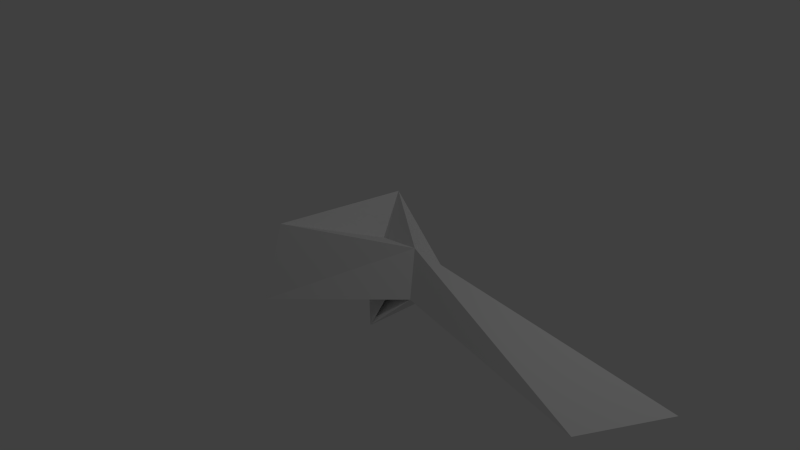 # Source: gizmos.blend  (saved by Blender 2.72.0; exported with 4.5.12 LTS)
import bpy
from mathutils import Matrix  # noqa: F401  (used for matrix-valued properties, if any)

bpy.ops.wm.read_factory_settings(use_empty=True)
scene = bpy.context.scene
scene.name = 'Scene'

# ---- collections
col_collection_1 = bpy.data.collections.new('Collection 1'); scene.collection.children.link(col_collection_1)

# ---- world
world_world = bpy.data.worlds.new('World'); scene.world = world_world
world_world.color = (0.05088, 0.05088, 0.05088)
world_world.use_sun_shadow = False
world_world.sun_shadow_jitter_overblur = 0.0
world_world.cycles.sampling_method = 'MANUAL'
world_world.cycles.sample_map_resolution = 256

# ---- cameras
cam_camera = bpy.data.cameras.new('Camera')
cam_camera.clip_end = 100.0
cam_camera.lens = 35.0
cam_camera.sensor_width = 32.0
cam_camera.sensor_height = 18.0
cam_camera.ortho_scale = 7.314
cam_camera.dof.focus_distance = 0.0
cam_camera.dof.aperture_fstop = 128.0

# ---- lights
light_lamp = bpy.data.lights.new('Lamp', 'POINT')
light_lamp.transmission_factor = 0.0
light_lamp.cutoff_distance = 30.0
light_lamp.energy = 100.0
light_lamp.shadow_buffer_clip_start = 1.001
light_lamp.shadow_soft_size = 0.1
light_lamp.shadow_maximum_resolution = 0.006
light_lamp.use_absolute_resolution = True
light_lamp.cycles.use_multiple_importance_sampling = False

# ---- meshes
me_cube_001 = bpy.data.meshes.new('Cube.001')
me_cube_001.from_pydata([(-0.6769, -1.253, -0.4385), (0.9781, 0.4471, -0.2443), (-0.2694, 0.701, 0.5831), (-0.0273, 0.1371, 0.005857), (1.024, -0.3358, -0.09608), (0.8112, -0.0494, 0.4098), (-0.7633, -0.8744, 0.4691), (-0.9056, 0.6699, -0.2057), (0.6377, -0.6377, -0.4972), (3.807, -0.8979, -0.1598), (4.417, -0.04872, -0.03592)], [], [(5, 6, 0, 4), (6, 2, 3, 0), (6, 5, 8, 7), (5, 4, 9, 10), (3, 2, 5), (7, 8, 4), (2, 1, 8), (2, 7, 1), (1, 7, 3), (5, 10, 1), (3, 7, 0), (3, 5, 1), (0, 7, 4), (5, 2, 8), (2, 6, 7), (4, 8, 1), (4, 1, 9), (9, 1, 10)])
me_cube_001.use_remesh_preserve_volume = False
me_cube_001.use_remesh_preserve_attributes = False
me_cube_001.use_mirror_vertex_groups = False
me_cube_001.update()

# ---- objects
ob_key = bpy.data.objects.new('Key', me_cube_001)
ob_lamp = bpy.data.objects.new('Lamp', light_lamp)
ob_camera = bpy.data.objects.new('Camera', cam_camera)

# ---- transforms, parenting, visibility, modifiers, constraints
ob_key.location = (0.0, 0.0, 0.0)
ob_key.lineart.crease_threshold = 0.0
ob_lamp.location = (4.076, 1.005, 5.904)
ob_lamp.rotation_euler = (0.6503, 0.05522, 1.866)
ob_lamp.lock_rotations_4d = False
ob_lamp.empty_display_type = 'ARROWS'
ob_lamp.color = (0.0, 0.0, 0.0, 0.0)
ob_lamp.lineart.crease_threshold = 0.0
ob_camera.location = (7.481, -6.508, 5.344)
ob_camera.rotation_euler = (1.109, 0.01082, 0.8149)
ob_camera.lock_rotations_4d = False
ob_camera.empty_display_type = 'ARROWS'
ob_camera.color = (0.0, 0.0, 0.0, 0.0)
ob_camera.display_type = 'WIRE'
ob_camera.lineart.crease_threshold = 0.0

# ---- collection membership
col_collection_1.objects.link(ob_key)
col_collection_1.objects.link(ob_lamp)
col_collection_1.objects.link(ob_camera)

# ---- scene / render settings (as saved in the file)
scene.camera = ob_camera
scene.frame_start = 1; scene.frame_end = 250; scene.frame_set(1)
scene.render.engine = 'BLENDER_EEVEE_NEXT'
scene.render.resolution_percentage = 50
scene.render.dither_intensity = 0.0
scene.cycles.use_denoising = False
scene.cycles.samples = 10
scene.cycles.sampling_pattern = 'TABULATED_SOBOL'
scene.cycles.light_sampling_threshold = 0.0
scene.cycles.use_adaptive_sampling = False
scene.cycles.use_light_tree = False
scene.cycles.blur_glossy = 0.0
scene.cycles.pixel_filter_type = 'GAUSSIAN'
scene.cycles.sample_clamp_indirect = 0.0
scene.view_settings.view_transform = 'Standard'
bpy.context.view_layer.update()
